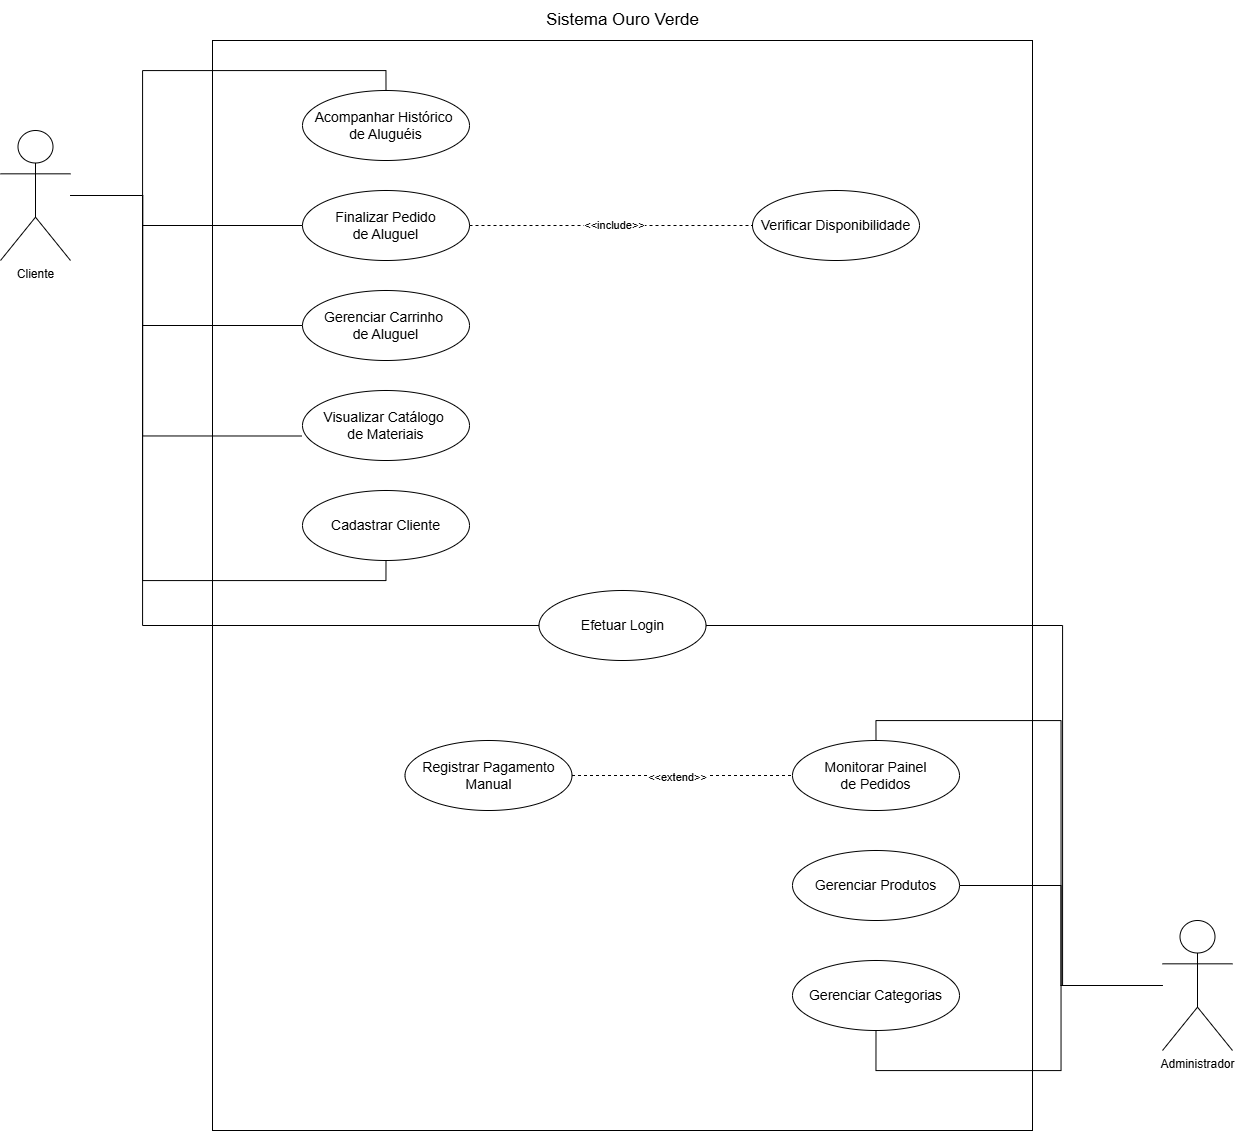

The diagram above was exported from draw.io. Its source (the exported page's mxGraphModel, read from the mxfile embedded in the PNG):
<mxGraphModel dx="2175" dy="1205" grid="1" gridSize="10" guides="1" tooltips="1" connect="1" arrows="1" fold="1" page="1" pageScale="1" pageWidth="827" pageHeight="1169" math="0" shadow="0">
  <root>
    <mxCell id="0" />
    <mxCell id="1" parent="0" />
    <mxCell id="tD4OOXVSPgPgYF81kN3V-1" parent="1" style="rounded=0;whiteSpace=wrap;html=1;" value="" vertex="1">
      <mxGeometry height="1090" width="820" x="430" y="80" as="geometry" />
    </mxCell>
    <mxCell id="tD4OOXVSPgPgYF81kN3V-76" edge="1" parent="1" source="tD4OOXVSPgPgYF81kN3V-2" style="edgeStyle=orthogonalEdgeStyle;rounded=0;orthogonalLoop=1;jettySize=auto;html=1;entryX=0.5;entryY=0;entryDx=0;entryDy=0;curved=0;endArrow=none;endFill=0;" target="tD4OOXVSPgPgYF81kN3V-64">
      <mxGeometry relative="1" as="geometry" />
    </mxCell>
    <mxCell id="tD4OOXVSPgPgYF81kN3V-77" edge="1" parent="1" source="tD4OOXVSPgPgYF81kN3V-2" style="edgeStyle=orthogonalEdgeStyle;rounded=0;orthogonalLoop=1;jettySize=auto;html=1;entryX=0.5;entryY=1;entryDx=0;entryDy=0;curved=0;endArrow=none;endFill=0;" target="tD4OOXVSPgPgYF81kN3V-67">
      <mxGeometry relative="1" as="geometry" />
    </mxCell>
    <mxCell id="tD4OOXVSPgPgYF81kN3V-78" edge="1" parent="1" source="tD4OOXVSPgPgYF81kN3V-2" style="edgeStyle=orthogonalEdgeStyle;rounded=0;orthogonalLoop=1;jettySize=auto;html=1;entryX=1;entryY=0.5;entryDx=0;entryDy=0;curved=0;endArrow=none;endFill=0;" target="tD4OOXVSPgPgYF81kN3V-65">
      <mxGeometry relative="1" as="geometry" />
    </mxCell>
    <mxCell id="tD4OOXVSPgPgYF81kN3V-87" edge="1" parent="1" source="tD4OOXVSPgPgYF81kN3V-2" style="edgeStyle=orthogonalEdgeStyle;rounded=0;orthogonalLoop=1;jettySize=auto;html=1;entryX=1;entryY=0.5;entryDx=0;entryDy=0;endArrow=none;endFill=0;" target="tD4OOXVSPgPgYF81kN3V-66">
      <mxGeometry relative="1" as="geometry">
        <Array as="points">
          <mxPoint x="1280" y="1025" />
          <mxPoint x="1280" y="665" />
        </Array>
      </mxGeometry>
    </mxCell>
    <mxCell id="tD4OOXVSPgPgYF81kN3V-2" parent="1" style="shape=umlActor;verticalLabelPosition=bottom;verticalAlign=top;html=1;outlineConnect=0;" value="Administrador" vertex="1">
      <mxGeometry height="130" width="70" x="1380" y="960" as="geometry" />
    </mxCell>
    <mxCell id="tD4OOXVSPgPgYF81kN3V-70" edge="1" parent="1" source="tD4OOXVSPgPgYF81kN3V-3" style="edgeStyle=orthogonalEdgeStyle;rounded=0;orthogonalLoop=1;jettySize=auto;html=1;curved=0;endArrow=none;endFill=0;" target="tD4OOXVSPgPgYF81kN3V-59">
      <mxGeometry relative="1" as="geometry">
        <Array as="points">
          <mxPoint x="360" y="235" />
          <mxPoint x="360" y="265" />
        </Array>
      </mxGeometry>
    </mxCell>
    <mxCell id="tD4OOXVSPgPgYF81kN3V-71" edge="1" parent="1" source="tD4OOXVSPgPgYF81kN3V-3" style="edgeStyle=orthogonalEdgeStyle;rounded=0;orthogonalLoop=1;jettySize=auto;html=1;entryX=0;entryY=0.5;entryDx=0;entryDy=0;curved=0;endArrow=none;endFill=0;" target="tD4OOXVSPgPgYF81kN3V-60">
      <mxGeometry relative="1" as="geometry">
        <Array as="points">
          <mxPoint x="360" y="235" />
          <mxPoint x="360" y="365" />
        </Array>
      </mxGeometry>
    </mxCell>
    <mxCell id="tD4OOXVSPgPgYF81kN3V-73" edge="1" parent="1" source="tD4OOXVSPgPgYF81kN3V-3" style="edgeStyle=orthogonalEdgeStyle;rounded=0;orthogonalLoop=1;jettySize=auto;html=1;entryX=0.5;entryY=1;entryDx=0;entryDy=0;curved=0;endArrow=none;endFill=0;" target="tD4OOXVSPgPgYF81kN3V-62">
      <mxGeometry relative="1" as="geometry">
        <Array as="points">
          <mxPoint x="360" y="235" />
          <mxPoint x="360" y="620" />
          <mxPoint x="604" y="620" />
        </Array>
      </mxGeometry>
    </mxCell>
    <mxCell id="tD4OOXVSPgPgYF81kN3V-74" edge="1" parent="1" source="tD4OOXVSPgPgYF81kN3V-3" style="edgeStyle=orthogonalEdgeStyle;rounded=0;orthogonalLoop=1;jettySize=auto;html=1;entryX=0.5;entryY=0;entryDx=0;entryDy=0;curved=0;endArrow=none;endFill=0;" target="tD4OOXVSPgPgYF81kN3V-19">
      <mxGeometry relative="1" as="geometry">
        <Array as="points">
          <mxPoint x="360" y="235" />
          <mxPoint x="360" y="110" />
          <mxPoint x="603" y="110" />
        </Array>
      </mxGeometry>
    </mxCell>
    <mxCell id="tD4OOXVSPgPgYF81kN3V-88" edge="1" parent="1" source="tD4OOXVSPgPgYF81kN3V-3" style="edgeStyle=orthogonalEdgeStyle;rounded=0;orthogonalLoop=1;jettySize=auto;html=1;entryX=0;entryY=0.5;entryDx=0;entryDy=0;endArrow=none;endFill=0;" target="tD4OOXVSPgPgYF81kN3V-66">
      <mxGeometry relative="1" as="geometry">
        <Array as="points">
          <mxPoint x="360" y="235" />
          <mxPoint x="360" y="665" />
        </Array>
      </mxGeometry>
    </mxCell>
    <mxCell id="tD4OOXVSPgPgYF81kN3V-3" parent="1" style="shape=umlActor;verticalLabelPosition=bottom;verticalAlign=top;html=1;outlineConnect=0;" value="Cliente" vertex="1">
      <mxGeometry height="130" width="70" x="218" y="170" as="geometry" />
    </mxCell>
    <mxCell id="tD4OOXVSPgPgYF81kN3V-7" parent="1" style="text;html=1;whiteSpace=wrap;strokeColor=none;fillColor=none;align=center;verticalAlign=middle;rounded=0;" value="&lt;font style=&quot;font-size: 17px;&quot;&gt;Sistema Ouro Verde&lt;/font&gt;" vertex="1">
      <mxGeometry height="40" width="165" x="757.5" y="40" as="geometry" />
    </mxCell>
    <mxCell id="tD4OOXVSPgPgYF81kN3V-19" parent="1" style="ellipse;whiteSpace=wrap;html=1;" value="&lt;font style=&quot;font-size: 14px;&quot;&gt;Acompanhar Histórico&amp;nbsp;&lt;/font&gt;&lt;div&gt;&lt;font style=&quot;font-size: 14px;&quot;&gt;de Aluguéis&lt;/font&gt;&lt;/div&gt;" vertex="1">
      <mxGeometry height="70" width="167" x="520" y="130" as="geometry" />
    </mxCell>
    <mxCell id="tD4OOXVSPgPgYF81kN3V-59" parent="1" style="ellipse;whiteSpace=wrap;html=1;" value="&lt;span style=&quot;font-size: 14px;&quot;&gt;Finalizar Pedido&lt;/span&gt;&lt;div&gt;&lt;span style=&quot;font-size: 14px;&quot;&gt;de Aluguel&lt;/span&gt;&lt;/div&gt;" vertex="1">
      <mxGeometry height="70" width="167" x="520" y="230" as="geometry" />
    </mxCell>
    <mxCell id="tD4OOXVSPgPgYF81kN3V-60" parent="1" style="ellipse;whiteSpace=wrap;html=1;" value="&lt;font style=&quot;font-size: 14px;&quot;&gt;Gerenciar Carrinho&amp;nbsp;&lt;/font&gt;&lt;div&gt;&lt;font style=&quot;font-size: 14px;&quot;&gt;de Aluguel&lt;/font&gt;&lt;/div&gt;" vertex="1">
      <mxGeometry height="70" width="167" x="520" y="330" as="geometry" />
    </mxCell>
    <mxCell id="tD4OOXVSPgPgYF81kN3V-61" parent="1" style="ellipse;whiteSpace=wrap;html=1;" value="&lt;span style=&quot;font-size: 14px;&quot;&gt;Visualizar Catálogo&amp;nbsp;&lt;/span&gt;&lt;div&gt;&lt;span style=&quot;font-size: 14px;&quot;&gt;de Materiais&lt;/span&gt;&lt;/div&gt;" vertex="1">
      <mxGeometry height="70" width="167" x="520" y="430" as="geometry" />
    </mxCell>
    <mxCell id="tD4OOXVSPgPgYF81kN3V-62" parent="1" style="ellipse;whiteSpace=wrap;html=1;" value="&lt;span style=&quot;font-size: 14px;&quot;&gt;Cadastrar Cliente&lt;/span&gt;" vertex="1">
      <mxGeometry height="70" width="167" x="520" y="530" as="geometry" />
    </mxCell>
    <mxCell id="tD4OOXVSPgPgYF81kN3V-63" parent="1" style="ellipse;whiteSpace=wrap;html=1;" value="&lt;div&gt;&lt;font style=&quot;font-size: 14px;&quot;&gt;Verificar Disponibilidade&lt;/font&gt;&lt;/div&gt;" vertex="1">
      <mxGeometry height="70" width="167" x="970" y="230" as="geometry" />
    </mxCell>
    <mxCell id="tD4OOXVSPgPgYF81kN3V-64" parent="1" style="ellipse;whiteSpace=wrap;html=1;" value="&lt;span style=&quot;font-size: 14px;&quot;&gt;Monitorar Painel&lt;/span&gt;&lt;div&gt;&lt;span style=&quot;font-size: 14px;&quot;&gt;de Pedidos&lt;/span&gt;&lt;/div&gt;" vertex="1">
      <mxGeometry height="70" width="167" x="1010" y="780" as="geometry" />
    </mxCell>
    <mxCell id="tD4OOXVSPgPgYF81kN3V-65" parent="1" style="ellipse;whiteSpace=wrap;html=1;" value="&lt;span style=&quot;font-size: 14px;&quot;&gt;Gerenciar Produtos&lt;/span&gt;" vertex="1">
      <mxGeometry height="70" width="167" x="1010" y="890" as="geometry" />
    </mxCell>
    <mxCell id="tD4OOXVSPgPgYF81kN3V-66" parent="1" style="ellipse;whiteSpace=wrap;html=1;" value="&lt;span style=&quot;font-size: 14px;&quot;&gt;Efetuar Login&lt;/span&gt;" vertex="1">
      <mxGeometry height="70" width="167" x="756.5" y="630" as="geometry" />
    </mxCell>
    <mxCell id="tD4OOXVSPgPgYF81kN3V-67" parent="1" style="ellipse;whiteSpace=wrap;html=1;" value="&lt;span style=&quot;font-size: 14px;&quot;&gt;Gerenciar Categorias&lt;/span&gt;" vertex="1">
      <mxGeometry height="70" width="167" x="1010" y="1000" as="geometry" />
    </mxCell>
    <mxCell id="tD4OOXVSPgPgYF81kN3V-80" edge="1" parent="1" source="tD4OOXVSPgPgYF81kN3V-68" style="edgeStyle=orthogonalEdgeStyle;rounded=0;orthogonalLoop=1;jettySize=auto;html=1;dashed=1;endArrow=none;endFill=0;" target="tD4OOXVSPgPgYF81kN3V-64">
      <mxGeometry relative="1" as="geometry" />
    </mxCell>
    <mxCell id="tD4OOXVSPgPgYF81kN3V-86" connectable="0" parent="tD4OOXVSPgPgYF81kN3V-80" style="edgeLabel;html=1;align=center;verticalAlign=middle;resizable=0;points=[];" value="&amp;lt;&amp;lt;extend&amp;gt;&amp;gt;" vertex="1">
      <mxGeometry relative="1" x="-0.054" y="-1" as="geometry">
        <mxPoint as="offset" />
      </mxGeometry>
    </mxCell>
    <mxCell id="tD4OOXVSPgPgYF81kN3V-68" parent="1" style="ellipse;whiteSpace=wrap;html=1;" value="&lt;span style=&quot;font-size: 14px;&quot;&gt;Registrar Pagamento Manual&lt;/span&gt;" vertex="1">
      <mxGeometry height="70" width="167" x="622.5" y="780" as="geometry" />
    </mxCell>
    <mxCell id="tD4OOXVSPgPgYF81kN3V-72" edge="1" parent="1" source="tD4OOXVSPgPgYF81kN3V-3" style="edgeStyle=orthogonalEdgeStyle;rounded=0;orthogonalLoop=1;jettySize=auto;html=1;entryX=-0.003;entryY=0.65;entryDx=0;entryDy=0;entryPerimeter=0;curved=0;endArrow=none;endFill=0;" target="tD4OOXVSPgPgYF81kN3V-61">
      <mxGeometry relative="1" as="geometry">
        <Array as="points">
          <mxPoint x="360" y="235" />
          <mxPoint x="360" y="475" />
        </Array>
      </mxGeometry>
    </mxCell>
    <mxCell id="tD4OOXVSPgPgYF81kN3V-75" edge="1" parent="1" source="tD4OOXVSPgPgYF81kN3V-59" style="edgeStyle=orthogonalEdgeStyle;rounded=0;orthogonalLoop=1;jettySize=auto;html=1;dashed=1;endArrow=none;endFill=0;">
      <mxGeometry relative="1" as="geometry">
        <mxPoint x="970" y="265" as="targetPoint" />
      </mxGeometry>
    </mxCell>
    <mxCell id="tD4OOXVSPgPgYF81kN3V-85" connectable="0" parent="tD4OOXVSPgPgYF81kN3V-75" style="edgeLabel;html=1;align=center;verticalAlign=middle;resizable=0;points=[];" value="&amp;lt;&amp;lt;include&amp;gt;&amp;gt;" vertex="1">
      <mxGeometry relative="1" x="0.0247" y="1" as="geometry">
        <mxPoint as="offset" />
      </mxGeometry>
    </mxCell>
  </root>
</mxGraphModel>